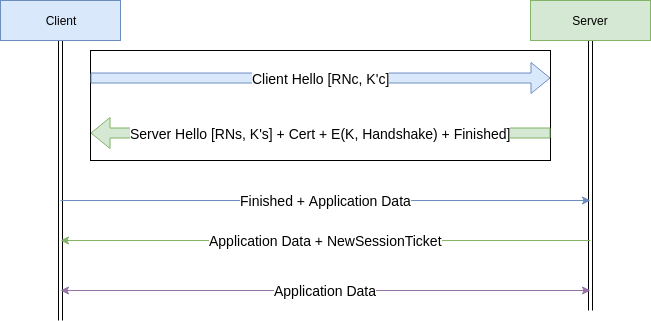

The diagram above was exported from draw.io. Its source (the exported page's mxGraphModel, read from the mxfile embedded in the PNG):
<mxGraphModel dx="1023" dy="534" grid="1" gridSize="10" guides="1" tooltips="1" connect="1" arrows="1" fold="1" page="1" pageScale="1" pageWidth="850" pageHeight="1100" math="0" shadow="0">
  <root>
    <mxCell id="0" />
    <mxCell id="1" parent="0" />
    <mxCell id="hsFj3LjvFqyxtFLtjeGb-3" style="edgeStyle=orthogonalEdgeStyle;rounded=0;orthogonalLoop=1;jettySize=auto;html=1;shape=link;" edge="1" parent="1" source="hsFj3LjvFqyxtFLtjeGb-1">
      <mxGeometry relative="1" as="geometry">
        <mxPoint x="80" y="340" as="targetPoint" />
      </mxGeometry>
    </mxCell>
    <mxCell id="hsFj3LjvFqyxtFLtjeGb-1" value="Client" style="rounded=0;whiteSpace=wrap;html=1;fillColor=#dae8fc;strokeColor=#6c8ebf;" vertex="1" parent="1">
      <mxGeometry x="20" y="20" width="120" height="40" as="geometry" />
    </mxCell>
    <mxCell id="hsFj3LjvFqyxtFLtjeGb-4" style="edgeStyle=orthogonalEdgeStyle;shape=link;rounded=0;orthogonalLoop=1;jettySize=auto;html=1;" edge="1" parent="1" source="hsFj3LjvFqyxtFLtjeGb-2">
      <mxGeometry relative="1" as="geometry">
        <mxPoint x="610" y="330" as="targetPoint" />
      </mxGeometry>
    </mxCell>
    <mxCell id="hsFj3LjvFqyxtFLtjeGb-2" value="Server" style="rounded=0;whiteSpace=wrap;html=1;fillColor=#d5e8d4;strokeColor=#82b366;" vertex="1" parent="1">
      <mxGeometry x="550" y="20" width="120" height="40" as="geometry" />
    </mxCell>
    <mxCell id="hsFj3LjvFqyxtFLtjeGb-6" value="" style="rounded=0;whiteSpace=wrap;html=1;" vertex="1" parent="1">
      <mxGeometry x="110" y="70" width="460" height="110" as="geometry" />
    </mxCell>
    <mxCell id="hsFj3LjvFqyxtFLtjeGb-7" value="&lt;font style=&quot;font-size: 14px&quot;&gt;Client Hello [RNc, K'c]&lt;/font&gt;" style="shape=flexArrow;endArrow=classic;html=1;entryX=1;entryY=0.25;entryDx=0;entryDy=0;exitX=0;exitY=0.25;exitDx=0;exitDy=0;fillColor=#dae8fc;strokeColor=#6c8ebf;" edge="1" parent="1" source="hsFj3LjvFqyxtFLtjeGb-6" target="hsFj3LjvFqyxtFLtjeGb-6">
      <mxGeometry width="50" height="50" relative="1" as="geometry">
        <mxPoint x="130" y="115" as="sourcePoint" />
        <mxPoint x="180" y="65" as="targetPoint" />
      </mxGeometry>
    </mxCell>
    <mxCell id="hsFj3LjvFqyxtFLtjeGb-9" value="&lt;font style=&quot;font-size: 14px&quot;&gt;Server Hello [RNs, K's] + Cert + E(K, Handshake) + Finished]&lt;/font&gt;" style="shape=flexArrow;endArrow=classic;html=1;entryX=0;entryY=0.75;entryDx=0;entryDy=0;exitX=1;exitY=0.75;exitDx=0;exitDy=0;fillColor=#d5e8d4;strokeColor=#82b366;" edge="1" parent="1" source="hsFj3LjvFqyxtFLtjeGb-6" target="hsFj3LjvFqyxtFLtjeGb-6">
      <mxGeometry width="50" height="50" relative="1" as="geometry">
        <mxPoint x="550" y="160" as="sourcePoint" />
        <mxPoint x="600" y="110" as="targetPoint" />
      </mxGeometry>
    </mxCell>
    <mxCell id="hsFj3LjvFqyxtFLtjeGb-10" value="&lt;font style=&quot;font-size: 14px&quot;&gt;Finished + Application Data&lt;/font&gt;" style="endArrow=classic;html=1;fillColor=#dae8fc;strokeColor=#6c8ebf;" edge="1" parent="1">
      <mxGeometry width="50" height="50" relative="1" as="geometry">
        <mxPoint x="80" y="220" as="sourcePoint" />
        <mxPoint x="610" y="220" as="targetPoint" />
      </mxGeometry>
    </mxCell>
    <mxCell id="hsFj3LjvFqyxtFLtjeGb-11" value="&lt;font style=&quot;font-size: 14px&quot;&gt;Application Data + NewSessionTicket&lt;/font&gt;" style="endArrow=classic;html=1;fillColor=#d5e8d4;strokeColor=#82b366;" edge="1" parent="1">
      <mxGeometry width="50" height="50" relative="1" as="geometry">
        <mxPoint x="610" y="260" as="sourcePoint" />
        <mxPoint x="80" y="260" as="targetPoint" />
      </mxGeometry>
    </mxCell>
    <mxCell id="hsFj3LjvFqyxtFLtjeGb-14" value="&lt;font style=&quot;font-size: 14px&quot;&gt;Application Data&lt;/font&gt;" style="endArrow=classic;startArrow=classic;html=1;fillColor=#e1d5e7;strokeColor=#9673a6;" edge="1" parent="1">
      <mxGeometry width="50" height="50" relative="1" as="geometry">
        <mxPoint x="80" y="310" as="sourcePoint" />
        <mxPoint x="610" y="310" as="targetPoint" />
      </mxGeometry>
    </mxCell>
  </root>
</mxGraphModel>